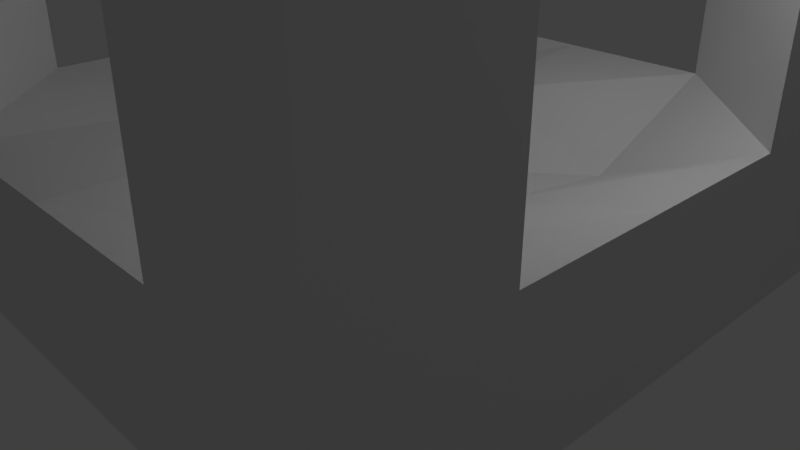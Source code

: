 # Source: tunnelIntersection.blend  (saved by Blender 2.79.0; exported with 4.5.12 LTS)
import bpy
from mathutils import Matrix  # noqa: F401  (used for matrix-valued properties, if any)

bpy.ops.wm.read_factory_settings(use_empty=True)
scene = bpy.context.scene
scene.name = 'Scene'

# ---- collections
col_collection_1 = bpy.data.collections.new('Collection 1'); scene.collection.children.link(col_collection_1)

# ---- materials (node trees are filled in below, after node groups)
mat_material = bpy.data.materials.new('Material')
mat_material.alpha_threshold = 0.0
mat_material.use_transparent_shadow = False
mat_material.roughness = 0.5
mat_material.line_color = (0.0, 0.0, 0.0, 1.0)

# ---- material node trees

# ---- world
world_world = bpy.data.worlds.new('World'); scene.world = world_world
world_world.color = (0.05088, 0.05088, 0.05088)
world_world.use_sun_shadow = False
world_world.sun_shadow_jitter_overblur = 0.0
world_world.cycles.sampling_method = 'MANUAL'

# ---- cameras
cam_camera = bpy.data.cameras.new('Camera')
cam_camera.clip_end = 100.0
cam_camera.lens = 35.0
cam_camera.sensor_width = 32.0
cam_camera.sensor_height = 18.0
cam_camera.ortho_scale = 7.314
cam_camera.dof.focus_distance = 0.0
cam_camera.dof.aperture_fstop = 128.0

# ---- lights
light_lamp = bpy.data.lights.new('Lamp', 'POINT')
light_lamp.transmission_factor = 0.0
light_lamp.cutoff_distance = 30.0
light_lamp.energy = 100.0
light_lamp.shadow_buffer_clip_start = 1.001
light_lamp.shadow_soft_size = 0.1
light_lamp.shadow_maximum_resolution = 0.006
light_lamp.use_absolute_resolution = True

# ---- meshes
me_cube = bpy.data.meshes.new('Cube')
me_cube.from_pydata([(1.042, 1.042, -0.2451), (1.042, -1.042, -0.2451), (-1.042, -1.042, -0.2451), (-1.042, 1.042, -0.2451), (1.042, 1.042, 0.276), (1.042, -1.042, 0.276), (-1.042, -1.042, 0.276), (-1.042, 1.042, 0.276), (1.042, 0.0, 0.276), (0.0, 1.042, 0.276), (0.0, -1.042, 0.276), (-1.042, 0.0, 0.276), (0.0, 0.0, 0.08089), (1.042, -0.5211, 0.276), (-0.5211, 1.042, 0.276), (-0.5211, -1.042, 0.276), (-1.042, 0.5211, 0.276), (1.042, 0.5211, 0.276), (0.5211, 1.042, 0.276), (0.5211, -1.042, 0.276), (-1.042, -0.5211, 0.276), (0.0, -0.5211, 0.2684), (0.0, 0.5211, 0.2145), (0.5211, 0.0, 0.124), (-0.5211, 0.0, 0.1698), (-0.5211, 0.5211, 0.1327), (0.5211, 0.5211, 0.04736), (0.5211, -0.5211, 0.1844), (-0.5211, -0.5211, 0.2267), (1.042, -0.5211, 1.579), (1.042, -1.042, 1.579), (-0.5211, 1.042, 1.579), (-1.042, 1.042, 1.579), (-0.5211, -1.042, 1.579), (-1.042, -1.042, 1.579), (-1.042, 0.5211, 1.579), (1.042, 1.042, 1.579), (1.042, 0.5211, 1.579), (0.5211, 1.042, 1.579), (0.5211, -1.042, 1.579), (-1.042, -0.5211, 1.579), (-0.5, 0.5, 1.709), (0.5, 0.5, 1.554), (0.5, -0.5, 1.762), (-0.5, -0.5, 1.769), (1.042, -0.5211, 1.839), (1.042, -1.042, 1.839), (-0.5211, 1.042, 1.839), (-1.042, 1.042, 1.839), (-0.5211, -1.042, 1.839), (-1.042, -1.042, 1.839), (-1.042, 0.5211, 1.839), (1.042, 1.042, 1.839), (1.042, 0.5211, 1.839), (0.5211, 1.042, 1.839), (0.5211, -1.042, 1.839), (-1.042, -0.5211, 1.839), (-0.5211, 0.5211, 1.839), (0.5211, 0.5211, 1.839), (0.5211, -0.5211, 1.839), (-0.5211, -0.5211, 1.839)], [], [(0, 1, 2, 3), (0, 4, 17, 8, 13, 5, 1), (1, 5, 19, 10, 15, 6, 2), (2, 6, 20, 11, 16, 7, 3), (4, 0, 3, 7, 14, 9, 18), (27, 21, 10, 19), (26, 22, 12, 23), (25, 16, 11, 24), (22, 25, 24, 12), (9, 14, 25, 22), (5, 13, 29, 30), (17, 26, 23, 8), (18, 9, 22, 26), (8, 23, 27, 13), (23, 12, 21, 27), (21, 28, 15, 10), (12, 24, 28, 21), (24, 11, 20, 28), (40, 34, 50, 56), (30, 29, 45, 46), (32, 35, 51, 48), (35, 40, 56, 51), (14, 7, 32, 31), (17, 4, 36, 37), (6, 15, 33, 34), (4, 18, 38, 36), (7, 16, 35, 32), (19, 5, 30, 39), (20, 6, 34, 40), (26, 17, 18), (39, 30, 46, 55), (33, 39, 55, 49), (34, 33, 49, 50), (36, 38, 54, 52), (29, 37, 53, 45), (60, 56, 50, 49), (47, 48, 51, 57), (52, 54, 58, 53), (45, 59, 55, 46), (58, 57, 60, 59), (59, 60, 49, 55), (51, 56, 60, 57), (54, 47, 57, 58), (58, 59, 45, 53), (38, 31, 47, 54), (37, 36, 52, 53), (31, 32, 48, 47), (41, 31, 38, 42), (39, 33, 44, 43), (41, 44, 40, 35), (37, 29, 43, 42), (41, 42, 43, 44), (19, 13, 27), (25, 14, 16), (28, 20, 15), (41, 35, 31), (42, 38, 37), (39, 43, 29), (31, 35, 16, 14), (38, 18, 17, 37), (29, 13, 19, 39), (44, 33, 40), (33, 15, 20, 40)])
_uv = me_cube.uv_layers.new(name='UVMap')
_uv.uv.foreach_set('vector', [0.9999, 9.998e-05, 0.9999, 0.9999, 0.0001, 0.9999, 9.998e-05, 9.998e-05, 0.9949, 0.005557, 0.994, 0.2536, 0.7452, 0.2531, 0.4952, 0.249, 0.2509, 0.2534, 9.973e-05, 0.2524, 0.0003852, 9.973e-05, 0.9999, 9.998e-05, 0.9999, 0.25, 0.7499, 0.2501, 0.5, 0.2501, 0.25, 0.2501, 0.0001001, 0.2501, 0.0001003, 0.0001007, 0.000208, 0.9956, 0.0009109, 0.7475, 0.2496, 0.7478, 0.4996, 0.7516, 0.744, 0.7469, 0.9948, 0.7476, 0.9948, 0.9999, 0.2501, 0.9999, 9.998e-05, 0.9999, 0.0001, 0.0001001, 0.2501, 9.999e-05, 0.2501, 0.25, 0.2501, 0.5, 0.2501, 0.7499, 0.7499, 0.2501, 0.5, 0.2501, 0.5, 0.0001001, 0.7499, 9.998e-05, 0.7499, 0.7499, 0.5, 0.7499, 0.5, 0.5, 0.7499, 0.5, 0.25, 0.7499, 9.998e-05, 0.7499, 9.998e-05, 0.5, 0.25, 0.5, 0.5, 0.7499, 0.25, 0.7499, 0.25, 0.5, 0.5, 0.5, 0.5, 0.9999, 0.25, 0.9999, 0.25, 0.7499, 0.5, 0.7499, 9.973e-05, 0.2524, 0.2509, 0.2534, 0.249, 0.8755, 0.0001546, 0.8755, 0.9999, 0.7499, 0.7499, 0.7499, 0.7499, 0.5, 0.9999, 0.5, 0.7499, 0.9999, 0.5, 0.9999, 0.5, 0.7499, 0.7499, 0.7499, 0.9999, 0.5, 0.7499, 0.5, 0.7499, 0.2501, 0.9999, 0.2501, 0.7499, 0.5, 0.5, 0.5, 0.5, 0.2501, 0.7499, 0.2501, 0.5, 0.2501, 0.25, 0.2501, 0.25, 0.0001001, 0.5, 0.0001001, 0.5, 0.5, 0.25, 0.5, 0.25, 0.2501, 0.5, 0.2501, 0.25, 0.5, 9.998e-05, 0.5, 9.998e-05, 0.2501, 0.25, 0.2501, 0.2488, 0.1257, 0.0002627, 0.126, 9.973e-05, 0.00176, 0.2486, 0.001434, 0.0001546, 0.8755, 0.249, 0.8755, 0.249, 0.9998, 0.0001891, 0.9999, 0.9943, 0.1245, 0.7455, 0.1247, 0.7453, 0.0004207, 0.9942, 9.973e-05, 0.7455, 0.1247, 0.2488, 0.1257, 0.2486, 0.001434, 0.7453, 0.0004207, 0.2501, 0.25, 0.2501, 9.999e-05, 0.8749, 9.999e-05, 0.8749, 0.2501, 0.7452, 0.2531, 0.994, 0.2536, 0.9942, 0.8752, 0.7456, 0.8753, 0.0001001, 0.2501, 0.25, 0.2501, 0.25, 0.8749, 9.998e-05, 0.8749, 0.2501, 0.9999, 0.2501, 0.7499, 0.8749, 0.7499, 0.8749, 0.9999, 0.9948, 0.7476, 0.744, 0.7469, 0.7455, 0.1247, 0.9943, 0.1245, 0.7499, 0.2501, 0.9999, 0.25, 0.9999, 0.8749, 0.7499, 0.8749, 0.2496, 0.7478, 0.0009109, 0.7475, 0.0002627, 0.126, 0.2488, 0.1257, 0.7499, 0.7499, 0.9999, 0.7499, 0.7499, 0.9999, 0.7499, 0.8749, 0.9999, 0.8749, 0.9999, 0.9999, 0.7499, 0.9999, 0.25, 0.8749, 0.7499, 0.8749, 0.7499, 0.9999, 0.25, 0.9999, 9.998e-05, 0.8749, 0.25, 0.8749, 0.25, 0.9999, 9.998e-05, 0.9999, 0.8749, 0.9999, 0.8749, 0.7499, 0.9999, 0.7499, 0.9999, 0.9999, 0.249, 0.8755, 0.7456, 0.8753, 0.7457, 0.9995, 0.249, 0.9998, 0.25, 0.25, 9.998e-05, 0.2501, 9.998e-05, 0.0001001, 0.25, 0.0001001, 0.2501, 0.9999, 0.0001, 0.9999, 9.998e-05, 0.7499, 0.25, 0.7499, 0.9999, 0.9999, 0.7499, 0.9999, 0.7499, 0.7499, 0.9999, 0.7499, 0.9999, 0.25, 0.7499, 0.2501, 0.7499, 9.998e-05, 0.9999, 9.998e-05, 0.7499, 0.7499, 0.25, 0.7499, 0.25, 0.25, 0.7499, 0.2501, 0.7499, 0.2501, 0.25, 0.25, 0.25, 0.0001001, 0.7499, 9.998e-05, 9.998e-05, 0.7499, 9.998e-05, 0.2501, 0.25, 0.25, 0.25, 0.7499, 0.7499, 0.9999, 0.2501, 0.9999, 0.25, 0.7499, 0.7499, 0.7499, 0.7499, 0.7499, 0.7499, 0.2501, 0.9999, 0.25, 0.9999, 0.7499, 0.8749, 0.7499, 0.8749, 0.2501, 0.9999, 0.2501, 0.9999, 0.7499, 0.7456, 0.8753, 0.9942, 0.8752, 0.9942, 0.9994, 0.7457, 0.9995, 0.8749, 0.2501, 0.8749, 9.999e-05, 0.9999, 9.998e-05, 0.9999, 0.2501, 0.4969, 0.3568, 0.5736, 0.2713, 0.7252, 0.4241, 0.6404, 0.5, 0.4201, 0.7287, 0.2685, 0.5759, 0.3533, 0.5, 0.4969, 0.6432, 0.4969, 0.3568, 0.3533, 0.5, 0.2685, 0.4241, 0.4201, 0.2713, 0.7252, 0.5759, 0.5736, 0.7287, 0.4969, 0.6432, 0.6404, 0.5, 0.4969, 0.3568, 0.6404, 0.5, 0.4969, 0.6432, 0.3533, 0.5, 0.7499, 9.998e-05, 0.9999, 0.2501, 0.7499, 0.2501, 0.25, 0.7499, 0.25, 0.9999, 9.998e-05, 0.7499, 0.25, 0.2501, 9.998e-05, 0.2501, 0.25, 0.0001001, 0.4969, 0.3568, 0.4201, 0.2713, 0.5736, 0.2713, 0.6404, 0.5, 0.7252, 0.4241, 0.7252, 0.5759, 0.4201, 0.7287, 0.4969, 0.6432, 0.5736, 0.7287, 0.5736, 0.2713, 0.4201, 0.2713, 0.4201, 9.967e-05, 0.5736, 9.97e-05, 0.7252, 0.4241, 0.9936, 0.4241, 0.9936, 0.5759, 0.7252, 0.5759, 0.5736, 0.7287, 0.5736, 0.9999, 0.4201, 0.9999, 0.4201, 0.7287, 0.3533, 0.5, 0.2685, 0.5759, 0.2685, 0.4241, 0.2685, 0.5759, 9.967e-05, 0.5759, 9.967e-05, 0.4241, 0.2685, 0.4241])
me_cube.materials.append(mat_material)
me_cube.use_remesh_preserve_volume = False
me_cube.use_remesh_preserve_attributes = False
me_cube.use_mirror_vertex_groups = False
me_cube.update()

# ---- objects
ob_cube = bpy.data.objects.new('Cube', me_cube)
ob_lamp = bpy.data.objects.new('Lamp', light_lamp)
ob_camera = bpy.data.objects.new('Camera', cam_camera)

# ---- transforms, parenting, visibility, modifiers, constraints
ob_cube.location = (0.0, 0.0, 0.9406)
ob_cube.scale = (3.838, 3.838, 3.838)
ob_cube.lock_rotations_4d = False
ob_cube.empty_display_type = 'ARROWS'
ob_cube.lineart.crease_threshold = 0.0
ob_lamp.location = (4.076, 1.005, 5.904)
ob_lamp.rotation_euler = (0.6503, 0.05522, 1.866)
ob_lamp.lock_rotations_4d = False
ob_lamp.empty_display_type = 'ARROWS'
ob_lamp.color = (0.0, 0.0, 0.0, 0.0)
ob_lamp.lineart.crease_threshold = 0.0
ob_camera.location = (7.481, -6.508, 5.344)
ob_camera.rotation_euler = (1.109, 0.0, 0.8149)
ob_camera.lock_rotations_4d = False
ob_camera.empty_display_type = 'ARROWS'
ob_camera.color = (0.0, 0.0, 0.0, 0.0)
ob_camera.display_type = 'WIRE'
ob_camera.lineart.crease_threshold = 0.0

# ---- collection membership
col_collection_1.objects.link(ob_cube)
col_collection_1.objects.link(ob_lamp)
col_collection_1.objects.link(ob_camera)

# ---- scene / render settings (as saved in the file)
scene.camera = ob_camera
scene.frame_start = 1; scene.frame_end = 250; scene.frame_set(1)
scene.render.engine = 'BLENDER_EEVEE_NEXT'
scene.render.resolution_percentage = 50
scene.render.dither_intensity = 0.0
scene.cycles.use_denoising = False
scene.cycles.samples = 128
scene.cycles.sampling_pattern = 'TABULATED_SOBOL'
scene.cycles.use_adaptive_sampling = False
scene.cycles.use_light_tree = False
scene.cycles.blur_glossy = 0.0
scene.cycles.sample_clamp_indirect = 0.0
scene.view_settings.view_transform = 'Standard'
bpy.context.view_layer.update()
